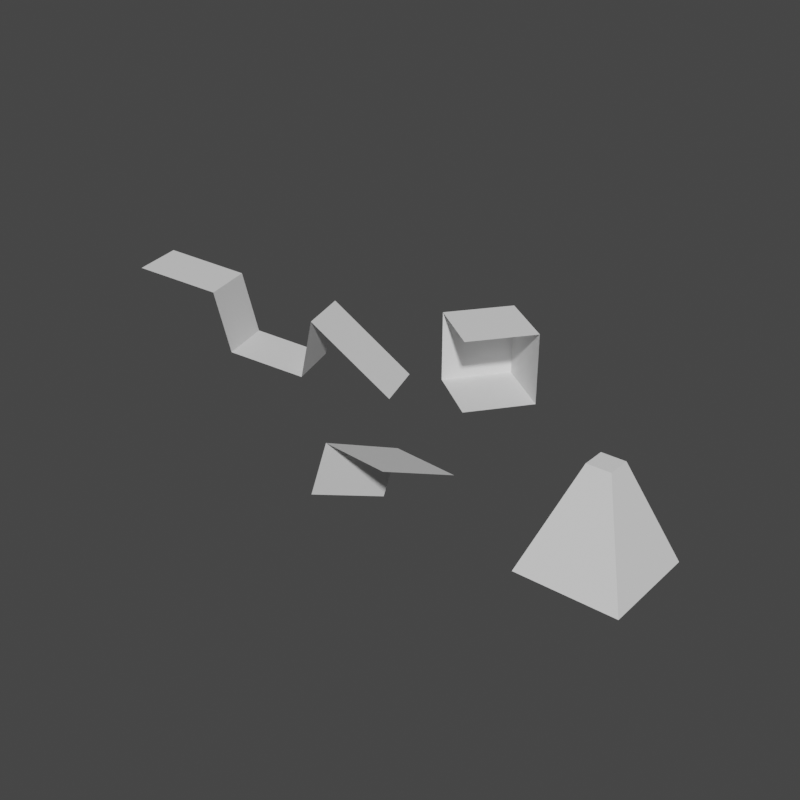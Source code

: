 # Source: even_solidify.blend  (saved by Blender 4.3.22; exported with 4.5.12 LTS)
import bpy
from mathutils import Matrix  # noqa: F401  (used for matrix-valued properties, if any)

bpy.ops.wm.read_factory_settings(use_empty=True)
scene = bpy.context.scene
scene.name = 'Scene'

# ---- collections
col_collection = bpy.data.collections.new('Collection'); scene.collection.children.link(col_collection)

# ---- node groups
ng_solidify = bpy.data.node_groups.new('Solidify', 'GeometryNodeTree')
_s = ng_solidify.interface.new_socket(name='Mesh', in_out='OUTPUT', socket_type='NodeSocketGeometry')
_s = ng_solidify.interface.new_socket(name='Top', in_out='OUTPUT', socket_type='NodeSocketBool')
_s = ng_solidify.interface.new_socket(name='Side', in_out='OUTPUT', socket_type='NodeSocketBool')
_s = ng_solidify.interface.new_socket(name='Bottom', in_out='OUTPUT', socket_type='NodeSocketBool')
_s = ng_solidify.interface.new_socket(name='Mesh', in_out='INPUT', socket_type='NodeSocketGeometry')
_s = ng_solidify.interface.new_socket(name='Even Thickness', in_out='INPUT', socket_type='NodeSocketBool')
_s.default_value = True
_s = ng_solidify.interface.new_socket(name='Thickness', in_out='INPUT', socket_type='NodeSocketFloat')
_s.default_value = 0.5
_s.min_value = 0.0
_s.max_value = 1e+04
_s = ng_solidify.interface.new_socket(name='Offset', in_out='INPUT', socket_type='NodeSocketFloat')
_s.subtype = 'FACTOR'
_s.min_value = 0.0
_s.max_value = 1.0
_s = ng_solidify.interface.new_socket(name='All/TopSide/TopBottom', in_out='INPUT', socket_type='NodeSocketInt')
_s.min_value = 0
_s.max_value = 2
_s = ng_solidify.interface.new_socket(name='Individual', in_out='INPUT', socket_type='NodeSocketBool')
_s = ng_solidify.interface.new_socket(name='Selection', in_out='INPUT', socket_type='NodeSocketBool')
_s.default_value = True
_s.hide_value = True
ng_solidify.is_modifier = True
_N = ng_solidify.nodes; _L = ng_solidify.links
n0 = _N.new('ShaderNodeVectorMath'); n0.name = 'Vector Math.001'; n0.location = (1292, -140)
n0.operation = 'SCALE'
n1 = _N.new('GeometryNodeSwitch'); n1.name = 'Switch'; n1.location = (1732, -60)
n1.input_type = 'VECTOR'
n2 = _N.new('GeometryNodeInputPosition'); n2.name = 'Position'; n2.location = (1600, 20)
n3 = _N.new('ShaderNodeVectorMath'); n3.name = 'Vector Math'; n3.location = (1952, 20)
n4 = _N.new('ShaderNodeMath'); n4.name = 'Math.002'; n4.location = (1160, -280)
n4.operation = 'MULTIPLY'
n4.inputs[1].default_value = -1.0
n5 = _N.new('ShaderNodeMath'); n5.name = 'Math.001'; n5.location = (1160, -440)
n5.operation = 'SUBTRACT'
n5.inputs[0].default_value = 1.0
n6 = _N.new('ShaderNodeVectorMath'); n6.name = 'Vector Math.002'; n6.location = (1512, -140)
n6.operation = 'SCALE'
n7 = _N.new('GeometryNodeSetPosition'); n7.name = 'Set Position'; n7.location = (2152, 120)
n8 = _N.new('ShaderNodeVectorMath'); n8.name = 'Vector Math.004'; n8.location = (1512, -320)
n8.operation = 'SCALE'
n9 = _N.new('GeometryNodeCaptureAttribute'); n9.name = 'Capture Attribute.002'; n9.location = (592, 80)
n9.capture_items.clear()
n10 = _N.new('GeometryNodeCaptureAttribute'); n10.name = 'Capture Attribute.003'; n10.location = (872, 0)
n10.capture_items.clear()
n11 = _N.new('ShaderNodeMath'); n11.name = 'Math'; n11.location = (872, -200)
n11.operation = 'MULTIPLY'
n12 = _N.new('GeometryNodeSwitch'); n12.name = 'Switch.003'; n12.location = (1072, -220)
n12.input_type = 'FLOAT'
n13 = _N.new('GeometryNodeInputMeshEdgeNeighbors'); n13.name = 'Edge Neighbors'; n13.location = (-320, 120)
n14 = _N.new('FunctionNodeCompare'); n14.name = 'Compare'; n14.location = (-100, 140)
n14.operation = 'EQUAL'
n14.data_type = 'INT'
n14.inputs[3].default_value = 1
n14.inputs[6].default_value = (0.0, 0.0, 0.0, 0.0)
n14.inputs[7].default_value = (0.0, 0.0, 0.0, 0.0)
n15 = _N.new('GeometryNodeCaptureAttribute'); n15.name = 'Capture Attribute'; n15.location = (220, 80)
n15.capture_items.clear()
n15.domain = 'EDGE'
n16 = _N.new('GeometryNodeExtrudeMesh'); n16.name = 'Extrude Mesh'; n16.location = (1292, 120)
n16.inputs[3].default_value = 0.0
n17 = _N.new('GeometryNodeSwitch'); n17.name = 'Switch.001'; n17.location = (3012, 0)
n18 = _N.new('GeometryNodeSetPosition'); n18.name = 'Set Position.002'; n18.location = (2212, -400)
n19 = _N.new('GeometryNodeJoinGeometry'); n19.name = 'Join Geometry.001'; n19.location = (2672, -320)
n20 = _N.new('GeometryNodeSetPosition'); n20.name = 'Set Position.001'; n20.location = (2212, -220)
n21 = _N.new('GeometryNodeFlipFaces'); n21.name = 'Flip Faces'; n21.location = (2412, -220)
n22 = _N.new('GeometryNodeJoinGeometry'); n22.name = 'Join Geometry'; n22.location = (2512, 120)
n23 = _N.new('GeometryNodeCaptureAttribute'); n23.name = 'Capture Attribute.001'; n23.location = (1972, -140)
n23.capture_items.clear()
n23.domain = 'FACE'
n23.inputs[1].default_value = True
n24 = _N.new('GeometryNodeCaptureAttribute'); n24.name = 'Capture Attribute.004'; n24.location = (1972, -360)
n24.capture_items.clear()
n24.domain = 'FACE'
n24.inputs[1].default_value = True
n25 = _N.new('FunctionNodeBooleanMath'); n25.name = 'Boolean Math'; n25.location = (3332, 80)
n25.operation = 'OR'
n26 = _N.new('ShaderNodeMath'); n26.name = 'Math.005'; n26.location = (2880, -180)
n26.operation = 'SUBTRACT'
n26.inputs[1].default_value = 1.0
n27 = _N.new('GeometryNodeSwitch'); n27.name = 'Switch.002'; n27.location = (3252, -200)
n28 = _N.new('NodeGroupOutput'); n28.name = 'Group Output'; n28.location = (3692, 40)
n29 = _N.new('GeometryNodeMergeByDistance'); n29.name = 'Merge by Distance'; n29.location = (2752, 120)
n29.inputs[2].default_value = 1e-05
n30 = _N.new('NodeGroupInput'); n30.name = 'Group Input'; n30.location = (-1451, 110)
n31 = _N.new('ShaderNodeMath'); n31.name = 'Math.003'; n31.location = (-1048, -215)
n31.operation = 'ARCSINE'
n32 = _N.new('ShaderNodeMath'); n32.name = 'Math.004'; n32.location = (-888, -215)
n32.operation = 'COSINE'
n33 = _N.new('ShaderNodeMath'); n33.name = 'Math.046'; n33.location = (-728, -215)
n33.operation = 'ARCCOSINE'
n34 = _N.new('ShaderNodeMath'); n34.name = 'Math.047'; n34.location = (-568, -215)
n34.operation = 'MULTIPLY'
n34.inputs[1].default_value = 2.0
n35 = _N.new('ShaderNodeMath'); n35.name = 'Math.048'; n35.location = (-408, -215)
n35.operation = 'COSINE'
n36 = _N.new('ShaderNodeMath'); n36.name = 'Math.049'; n36.location = (-248, -215)
n36.operation = 'SUBTRACT'
n36.inputs[0].default_value = 1.0
n37 = _N.new('ShaderNodeMath'); n37.name = 'Math.050'; n37.location = (-88, -215)
n37.operation = 'DIVIDE'
n37.inputs[1].default_value = 2.0
n38 = _N.new('ShaderNodeVectorMath'); n38.name = 'Vector Math.003'; n38.location = (-1208, -215)
n38.operation = 'DOT_PRODUCT'
n39 = _N.new('GeometryNodeFieldOnDomain'); n39.name = 'Interpolate Domain.001'; n39.location = (-1388, -215)
n39.data_type = 'FLOAT_VECTOR'
n40 = _N.new('ShaderNodeMath'); n40.name = 'Math.051'; n40.location = (72, -215)
n40.operation = 'INVERSE_SQRT'
n41 = _N.new('GeometryNodeInputNormal'); n41.name = 'Normal.002'; n41.location = (-1593, -201)
n41.legacy_corner_normals = True
n42 = _N.new('GeometryNodeFieldOnDomain'); n42.name = 'Interpolate Domain'; n42.location = (372, -115)
n42.domain = 'CORNER'
_L.new(n33.outputs[0], n34.inputs[0])
_L.new(n34.outputs[0], n35.inputs[0])
_L.new(n35.outputs[0], n36.inputs[1])
_L.new(n36.outputs[0], n37.inputs[0])
_L.new(n37.outputs[0], n40.inputs[0])
_L.new(n39.outputs[0], n38.inputs[0])
_L.new(n38.outputs[1], n31.inputs[0])
_L.new(n31.outputs[0], n32.inputs[0])
_L.new(n32.outputs[0], n33.inputs[0])
_L.new(n42.outputs[0], n9.inputs[1])
_L.new(n9.outputs[0], n10.inputs[0])
_L.new(n41.outputs[0], n10.inputs[1])
_L.new(n10.outputs[0], n16.inputs[0])
_L.new(n16.outputs[0], n7.inputs[0])
_L.new(n2.outputs[0], n3.inputs[0])
_L.new(n1.outputs[0], n3.inputs[1])
_L.new(n10.outputs[1], n0.inputs[0])
_L.new(n15.outputs[0], n9.inputs[0])
_L.new(n41.outputs[0], n39.inputs[0])
_L.new(n41.outputs[0], n38.inputs[1])
_L.new(n12.outputs[0], n0.inputs[3])
_L.new(n9.outputs[1], n11.inputs[0])
_L.new(n30.outputs[2], n11.inputs[1])
_L.new(n3.outputs[0], n7.inputs[2])
_L.new(n16.outputs[1], n1.inputs[0])
_L.new(n8.outputs[0], n1.inputs[2])
_L.new(n0.outputs[0], n6.inputs[0])
_L.new(n6.outputs[0], n1.inputs[1])
_L.new(n0.outputs[0], n8.inputs[0])
_L.new(n30.outputs[3], n5.inputs[1])
_L.new(n5.outputs[0], n8.inputs[3])
_L.new(n4.outputs[0], n6.inputs[3])
_L.new(n30.outputs[3], n4.inputs[0])
_L.new(n23.outputs[0], n20.inputs[0])
_L.new(n6.outputs[0], n20.inputs[3])
_L.new(n21.outputs[0], n22.inputs[0])
_L.new(n7.outputs[0], n22.inputs[0])
_L.new(n20.outputs[0], n21.inputs[0])
_L.new(n13.outputs[0], n14.inputs[2])
_L.new(n30.outputs[0], n15.inputs[0])
_L.new(n14.outputs[0], n15.inputs[1])
_L.new(n22.outputs[0], n29.inputs[0])
_L.new(n15.outputs[1], n29.inputs[1])
_L.new(n30.outputs[4], n17.inputs[0])
_L.new(n7.outputs[0], n17.inputs[2])
_L.new(n29.outputs[0], n17.inputs[1])
_L.new(n24.outputs[0], n18.inputs[0])
_L.new(n8.outputs[0], n18.inputs[3])
_L.new(n17.outputs[0], n27.inputs[1])
_L.new(n27.outputs[0], n28.inputs[0])
_L.new(n30.outputs[4], n26.inputs[0])
_L.new(n26.outputs[0], n27.inputs[0])
_L.new(n21.outputs[0], n19.inputs[0])
_L.new(n18.outputs[0], n19.inputs[0])
_L.new(n19.outputs[0], n27.inputs[2])
_L.new(n11.outputs[0], n12.inputs[2])
_L.new(n30.outputs[2], n12.inputs[1])
_L.new(n30.outputs[1], n12.inputs[0])
_L.new(n25.outputs[0], n28.inputs[1])
_L.new(n16.outputs[2], n28.inputs[2])
_L.new(n10.outputs[0], n23.inputs[0])
_L.new(n23.outputs[1], n28.inputs[3])
_L.new(n10.outputs[0], n24.inputs[0])
_L.new(n16.outputs[1], n25.inputs[0])
_L.new(n24.outputs[1], n25.inputs[1])
_L.new(n30.outputs[6], n16.inputs[1])
_L.new(n30.outputs[5], n16.inputs[4])
_L.new(n40.outputs[0], n42.inputs[0])
n28.is_active_output = True
ng_geometry_nodes_001 = bpy.data.node_groups.new('Geometry Nodes.001', 'GeometryNodeTree')
_s = ng_geometry_nodes_001.interface.new_socket(name='Geometry', in_out='OUTPUT', socket_type='NodeSocketGeometry')
_s = ng_geometry_nodes_001.interface.new_socket(name='Geometry', in_out='INPUT', socket_type='NodeSocketGeometry')
ng_geometry_nodes_001.is_modifier = True
_N = ng_geometry_nodes_001.nodes; _L = ng_geometry_nodes_001.links
n0 = _N.new('NodeGroupOutput'); n0.name = 'Group Output'; n0.location = (349, 89)
n1 = _N.new('NodeGroupInput'); n1.name = 'Group Input'; n1.location = (-372, 33)
n2 = _N.new('GeometryNodeGroup'); n2.name = 'Group'; n2.location = (23, 130)
n2.width = 190
n2.node_tree = ng_solidify
n2.inputs[1].default_value = True
n2.inputs[2].default_value = 0.5
n2.inputs[3].default_value = 0.0
n2.inputs[4].default_value = 0
n2.inputs[5].default_value = False
n2.inputs[6].default_value = True
_L.new(n2.outputs[0], n0.inputs[0])
_L.new(n1.outputs[0], n2.inputs[0])
n0.is_active_output = True
ng_even_curve_to_mesh = bpy.data.node_groups.new('Even Curve to Mesh', 'GeometryNodeTree')
_s = ng_even_curve_to_mesh.interface.new_socket(name='Mesh', in_out='OUTPUT', socket_type='NodeSocketGeometry')
_s = ng_even_curve_to_mesh.interface.new_socket(name='Curve', in_out='INPUT', socket_type='NodeSocketGeometry')
_s = ng_even_curve_to_mesh.interface.new_socket(name='Profile Curve', in_out='INPUT', socket_type='NodeSocketGeometry')
_s = ng_even_curve_to_mesh.interface.new_socket(name='Fill Caps', in_out='INPUT', socket_type='NodeSocketBool')
ng_even_curve_to_mesh.is_modifier = True
_N = ng_even_curve_to_mesh.nodes; _L = ng_even_curve_to_mesh.links
n0 = _N.new('GeometryNodeSplineLength'); n0.name = 'Spline Length.004'; n0.location = (-2400, -660)
n1 = _N.new('ShaderNodeMath'); n1.name = 'Math.013'; n1.location = (-1740, -600)
n1.operation = 'WRAP'
n2 = _N.new('ShaderNodeMath'); n2.name = 'Math.014'; n2.location = (-1940, -400)
n2.operation = 'SUBTRACT'
n2.inputs[1].default_value = 1.0
n3 = _N.new('GeometryNodeAccumulateField'); n3.name = 'Accumulate Field.003'; n3.location = (-2160, -560)
n3.data_type = 'INT'
n3.domain = 'CURVE'
n4 = _N.new('GeometryNodeFieldAtIndex'); n4.name = 'Field at Index.006'; n4.location = (-1540, -580)
n4.data_type = 'FLOAT_VECTOR'
n5 = _N.new('GeometryNodeInputPosition'); n5.name = 'Position.005'; n5.location = (-2160, -360)
n6 = _N.new('GeometryNodeInputIndex'); n6.name = 'Index.003'; n6.location = (-2160, -260)
n7 = _N.new('ShaderNodeMath'); n7.name = 'Math.015'; n7.location = (-1940, -600)
n7.inputs[1].default_value = 1.0
n8 = _N.new('GeometryNodeFieldAtIndex'); n8.name = 'Field at Index.007'; n8.location = (-1540, -400)
n8.data_type = 'FLOAT_VECTOR'
n9 = _N.new('ShaderNodeVectorMath'); n9.name = 'Vector Math.017'; n9.location = (-920, -380)
n9.operation = 'DOT_PRODUCT'
n10 = _N.new('ShaderNodeMath'); n10.name = 'Math.016'; n10.location = (-1740, -400)
n10.operation = 'WRAP'
n11 = _N.new('GeometryNodeFieldAtIndex'); n11.name = 'Field at Index.008'; n11.location = (-1540, -220)
n11.data_type = 'FLOAT_VECTOR'
n12 = _N.new('ShaderNodeVectorMath'); n12.name = 'Vector Math.018'; n12.location = (-1320, -520)
n12.operation = 'SUBTRACT'
n13 = _N.new('ShaderNodeVectorMath'); n13.name = 'Vector Math.019'; n13.location = (-1320, -360)
n13.operation = 'SUBTRACT'
n14 = _N.new('ShaderNodeVectorMath'); n14.name = 'Vector Math.020'; n14.location = (-1320, -180)
n14.operation = 'SUBTRACT'
n15 = _N.new('ShaderNodeVectorMath'); n15.name = 'Vector Math.021'; n15.location = (-1120, -360)
n15.operation = 'NORMALIZE'
n16 = _N.new('ShaderNodeVectorMath'); n16.name = 'Vector Math.022'; n16.location = (-1140, -160)
n16.operation = 'NORMALIZE'
n17 = _N.new('ShaderNodeVectorMath'); n17.name = 'Vector Math.023'; n17.location = (-1120, -500)
n17.operation = 'NORMALIZE'
n18 = _N.new('ShaderNodeVectorMath'); n18.name = 'Vector Math.001'; n18.location = (-920, -60)
n19 = _N.new('GeometryNodeSetPosition'); n19.name = 'Set Position.001'; n19.location = (1360, 300)
n20 = _N.new('NodeGroupOutput'); n20.name = 'Group Output'; n20.location = (1660, 300)
n21 = _N.new('ShaderNodeVectorMath'); n21.name = 'Vector Math.004'; n21.location = (500, -140)
n21.operation = 'SUBTRACT'
n22 = _N.new('ShaderNodeMath'); n22.name = 'Math.005'; n22.location = (720, -220)
n22.operation = 'SUBTRACT'
n22.inputs[1].default_value = 1.0
n23 = _N.new('ShaderNodeVectorMath'); n23.name = 'Vector Math.015'; n23.location = (500, 40)
n23.operation = 'NORMALIZE'
n24 = _N.new('ShaderNodeVectorMath'); n24.name = 'Vector Math.013'; n24.location = (720, -60)
n24.operation = 'DOT_PRODUCT'
n25 = _N.new('ShaderNodeMath'); n25.name = 'Math.010'; n25.location = (940, -60)
n25.operation = 'MULTIPLY'
n26 = _N.new('ShaderNodeVectorMath'); n26.name = 'Vector Math.016'; n26.location = (1140, 100)
n26.operation = 'SCALE'
n27 = _N.new('GeometryNodeCurveToMesh'); n27.name = 'Curve to Mesh.002'; n27.location = (520, 280)
n28 = _N.new('GeometryNodeCaptureAttribute'); n28.name = 'Capture Attribute.006'; n28.location = (220, 80)
n28.capture_items.clear()
n29 = _N.new('GeometryNodeCaptureAttribute'); n29.name = 'Capture Attribute.004'; n29.location = (-220, 80)
n29.capture_items.clear()
n30 = _N.new('GeometryNodeCaptureAttribute'); n30.name = 'Capture Attribute.005'; n30.location = (0, 80)
n30.capture_items.clear()
n31 = _N.new('GeometryNodeInputPosition'); n31.name = 'Position.004'; n31.location = (-40, -200)
n32 = _N.new('GeometryNodeSwitch'); n32.name = 'Switch.004'; n32.location = (179, -346)
n32.input_type = 'FLOAT'
n32.inputs[2].default_value = 1.0
n33 = _N.new('GeometryNodeCurveEndpointSelection'); n33.name = 'Endpoint Selection.002'; n33.location = (-157, -697)
n34 = _N.new('FunctionNodeBooleanMath'); n34.name = 'Boolean Math.001'; n34.location = (23, -617)
n34.operation = 'NIMPLY'
n35 = _N.new('NodeGroupInput'); n35.name = 'Group Input'; n35.location = (-680, 260)
n36 = _N.new('GeometryNodeInputSplineCyclic'); n36.name = 'Is Spline Cyclic.002'; n36.location = (-170, -594)
n37 = _N.new('ShaderNodeMath'); n37.name = 'Math.018'; n37.location = (-360, -340)
n37.operation = 'SUBTRACT'
n37.inputs[0].default_value = 1.0
n38 = _N.new('ShaderNodeMath'); n38.name = 'Math.020'; n38.location = (-540, -360)
n38.operation = 'COSINE'
n39 = _N.new('ShaderNodeMath'); n39.name = 'Math.017'; n39.location = (-720, -360)
n39.operation = 'ARCCOSINE'
n40 = _N.new('ShaderNodeMath'); n40.name = 'Math.021'; n40.location = (-1, -346)
n40.operation = 'INVERSE_SQRT'
n41 = _N.new('ShaderNodeMath'); n41.name = 'Math.019'; n41.location = (-181, -346)
n41.operation = 'DIVIDE'
n41.inputs[1].default_value = 2.0
n42 = _N.new('GeometryNodeInputNamedAttribute'); n42.name = 'Named Attribute'; n42.location = (495, 280)
n42.inputs[0].default_value = 'radius'
n43 = _N.new('GeometryNodeSwitch'); n43.name = 'Switch'; n43.location = (495, 280)
n43.input_type = 'FLOAT'
n43.inputs[1].default_value = 1.0
_L.new(n6.outputs[0], n11.inputs[1])
_L.new(n5.outputs[0], n11.inputs[0])
_L.new(n5.outputs[0], n8.inputs[0])
_L.new(n10.outputs[0], n8.inputs[1])
_L.new(n6.outputs[0], n2.inputs[0])
_L.new(n11.outputs[0], n13.inputs[1])
_L.new(n13.outputs[0], n15.inputs[0])
_L.new(n1.outputs[0], n4.inputs[1])
_L.new(n5.outputs[0], n4.inputs[0])
_L.new(n6.outputs[0], n7.inputs[0])
_L.new(n12.outputs[0], n17.inputs[0])
_L.new(n4.outputs[0], n12.inputs[0])
_L.new(n11.outputs[0], n12.inputs[1])
_L.new(n15.outputs[0], n9.inputs[0])
_L.new(n17.outputs[0], n9.inputs[1])
_L.new(n9.outputs[1], n39.inputs[0])
_L.new(n2.outputs[0], n10.inputs[0])
_L.new(n7.outputs[0], n1.inputs[0])
_L.new(n0.outputs[1], n3.inputs[0])
_L.new(n3.outputs[0], n10.inputs[1])
_L.new(n3.outputs[1], n10.inputs[2])
_L.new(n3.outputs[0], n1.inputs[1])
_L.new(n3.outputs[1], n1.inputs[2])
_L.new(n28.outputs[0], n27.inputs[0])
_L.new(n8.outputs[0], n13.inputs[0])
_L.new(n11.outputs[0], n14.inputs[1])
_L.new(n14.outputs[0], n16.inputs[0])
_L.new(n16.outputs[0], n18.inputs[0])
_L.new(n17.outputs[0], n18.inputs[1])
_L.new(n8.outputs[0], n14.inputs[0])
_L.new(n28.outputs[1], n21.inputs[1])
_L.new(n31.outputs[0], n21.inputs[0])
_L.new(n30.outputs[0], n28.inputs[0])
_L.new(n21.outputs[0], n24.inputs[0])
_L.new(n23.outputs[0], n24.inputs[1])
_L.new(n27.outputs[0], n19.inputs[0])
_L.new(n39.outputs[0], n38.inputs[0])
_L.new(n38.outputs[0], n37.inputs[1])
_L.new(n37.outputs[0], n41.inputs[0])
_L.new(n41.outputs[0], n40.inputs[0])
_L.new(n29.outputs[0], n30.inputs[0])
_L.new(n32.outputs[0], n30.inputs[1])
_L.new(n25.outputs[0], n26.inputs[3])
_L.new(n40.outputs[0], n32.inputs[1])
_L.new(n33.outputs[0], n34.inputs[0])
_L.new(n36.outputs[0], n34.inputs[1])
_L.new(n34.outputs[0], n32.inputs[0])
_L.new(n23.outputs[0], n26.inputs[0])
_L.new(n26.outputs[0], n19.inputs[3])
_L.new(n24.outputs[1], n25.inputs[0])
_L.new(n30.outputs[1], n22.inputs[0])
_L.new(n22.outputs[0], n25.inputs[1])
_L.new(n19.outputs[0], n20.inputs[0])
_L.new(n35.outputs[0], n29.inputs[0])
_L.new(n35.outputs[1], n27.inputs[1])
_L.new(n31.outputs[0], n28.inputs[1])
_L.new(n18.outputs[0], n29.inputs[1])
_L.new(n29.outputs[1], n23.inputs[0])
_L.new(n35.outputs[2], n27.inputs[3])
_L.new(n42.outputs[1], n43.inputs[0])
_L.new(n42.outputs[0], n43.inputs[2])
_L.new(n43.outputs[0], n27.inputs[2])
n20.is_active_output = True

# ---- world
world_world = bpy.data.worlds.new('World'); scene.world = world_world
world_world.use_nodes = True; world_world.node_tree.nodes.clear()
_N = world_world.node_tree.nodes; _L = world_world.node_tree.links
n0 = _N.new('ShaderNodeOutputWorld'); n0.name = 'World Output'; n0.location = (300, 300)
n1 = _N.new('ShaderNodeBackground'); n1.name = 'Background'; n1.location = (10, 300)
n1.inputs[0].default_value = (0.05088, 0.05088, 0.05088, 1.0)
_L.new(n1.outputs[0], n0.inputs[0])
n0.is_active_output = True
world_world.color = (0.05088, 0.05088, 0.05088)
world_world.use_sun_shadow = False
world_world.sun_shadow_jitter_overblur = 0.0

# ---- meshes
me_plane = bpy.data.meshes.new('Plane')
me_plane.from_pydata([(-1.109, -0.7041, 0.3613), (0.4503, -0.8849, 0.413), (-0.8718, 1.106, -0.4561), (0.6873, 0.925, -0.4044), (-1.127, -1.126, -0.5778), (-0.8896, 0.684, -1.395)], [], [(0, 1, 3, 2), (0, 2, 5, 4)])
_uv = me_plane.uv_layers.new(name='UVMap')
_uv.uv.foreach_set('vector', [0.0, 0.0, 1.0, 0.0, 1.0, 1.0, 0.0, 1.0, 0.0, 0.0, 0.0, 1.0, 0.0, 1.0, 0.0, 0.0])
me_plane.update()
me_cube = bpy.data.meshes.new('Cube')
me_cube.from_pydata([(-0.4436, -0.7673, -1.097), (-0.4436, -0.7673, 0.1984), (-0.4436, 0.5286, -1.097), (-0.4436, 0.5286, 0.1984), (0.8523, -0.7673, -1.097), (0.8523, -0.7673, 0.1984), (0.8523, 0.5286, -1.097), (0.8523, 0.5286, 0.1984)], [], [(0, 1, 3, 2), (2, 3, 7, 6), (2, 6, 4, 0), (7, 3, 1, 5)])
_uv = me_cube.uv_layers.new(name='UVMap')
_uv.uv.foreach_set('vector', [0.375, 0.0, 0.625, 0.0, 0.625, 0.25, 0.375, 0.25, 0.375, 0.25, 0.625, 0.25, 0.625, 0.5, 0.375, 0.5, 0.125, 0.5, 0.375, 0.5, 0.375, 0.75, 0.125, 0.75, 0.625, 0.5, 0.875, 0.5, 0.875, 0.75, 0.625, 0.75])
me_cube.update()
me_cube_001 = bpy.data.meshes.new('Cube.001')
me_cube_001.from_pydata([(-1.0, -1.0, -1.0), (-0.2319, -0.2319, 1.0), (-1.0, 1.0, -1.0), (-0.2319, 0.2319, 1.0), (1.0, -1.0, -1.0), (0.2319, -0.2319, 1.0), (1.0, 1.0, -1.0), (0.2319, 0.2319, 1.0)], [], [(0, 1, 3, 2), (2, 3, 7, 6), (6, 7, 5, 4), (4, 5, 1, 0), (2, 6, 4, 0), (7, 3, 1, 5)])
_uv = me_cube_001.uv_layers.new(name='UVMap')
_uv.uv.foreach_set('vector', [0.375, 0.0, 0.625, 0.0, 0.625, 0.25, 0.375, 0.25, 0.375, 0.25, 0.625, 0.25, 0.625, 0.5, 0.375, 0.5, 0.375, 0.5, 0.625, 0.5, 0.625, 0.75, 0.375, 0.75, 0.375, 0.75, 0.625, 0.75, 0.625, 1.0, 0.375, 1.0, 0.125, 0.5, 0.375, 0.5, 0.375, 0.75, 0.125, 0.75, 0.625, 0.5, 0.875, 0.5, 0.875, 0.75, 0.625, 0.75])
me_cube_001.update()
me_vert = bpy.data.meshes.new('Vert')
me_vert.from_pydata([(-3.383, -2.82, 4.107), (-1.969, -2.268, 3.785), (-1.643, -2.203, 2.598), (-0.2757, -1.67, 2.287), (-0.09938, -1.534, 3.447), (1.385, -1.011, 2.093), (-3.862, -1.633, 4.04), (-2.448, -1.081, 3.718), (-2.121, -1.016, 2.531), (-0.7541, -0.483, 2.22), (-0.5778, -0.3467, 3.381), (0.9065, 0.1755, 2.026)], [], [(4, 5, 11, 10), (2, 3, 9, 8), (0, 1, 7, 6), (3, 4, 10, 9), (1, 2, 8, 7)])
me_vert.update()

# ---- objects
ob_plane = bpy.data.objects.new('Plane', me_plane)
ob_cube = bpy.data.objects.new('Cube', me_cube)
ob_cube_001 = bpy.data.objects.new('Cube.001', me_cube_001)
ob_vert = bpy.data.objects.new('Vert', me_vert)

# ---- transforms, parenting, visibility, modifiers, constraints
ob_plane.location = (0.0, 0.0, 0.0)
_m = ob_plane.modifiers.new('GeometryNodes', 'NODES')
_m.node_group = ng_geometry_nodes_001
ob_cube.location = (1.596, 0.7057, 2.976)
ob_cube.rotation_euler = (0.0, -0.0, -0.6355)
_m = ob_cube.modifiers.new('GeometryNodes', 'NODES')
_m.node_group = ng_geometry_nodes_001
ob_cube_001.location = (4.385, -0.04556, 0.7022)
_m = ob_cube_001.modifiers.new('GeometryNodes', 'NODES')
_m.node_group = ng_even_curve_to_mesh
ob_vert.location = (-1.946, 1.5, -1.095)
_m = ob_vert.modifiers.new('GeometryNodes', 'NODES')
_m.node_group = ng_geometry_nodes_001

# ---- collection membership
col_collection.objects.link(ob_plane)
col_collection.objects.link(ob_cube)
col_collection.objects.link(ob_cube_001)
col_collection.objects.link(ob_vert)

# ---- scene / render settings (as saved in the file)
scene.frame_start = 1; scene.frame_end = 250; scene.frame_set(1)
scene.render.engine = 'BLENDER_EEVEE_NEXT'
scene.render.image_settings.file_format = 'FFMPEG'
scene.render.image_settings.color_mode = 'RGB'
scene.render.resolution_x = 1080
scene.render.fps = 30
scene.cycles.sampling_pattern = 'TABULATED_SOBOL'
scene.cycles.use_light_tree = False
scene.eevee.use_taa_reprojection = False
scene.eevee.gtao_quality = 1.0
scene.eevee.fast_gi_quality = 1.0
scene.view_settings.view_transform = 'Filmic'
bpy.context.view_layer.update()

# ---- added for rendering (the .blend has no active camera and no usable light): camera, sun
cam_auto = bpy.data.cameras.new('AutoCamera')
cam_auto.lens = 50.0
cam_auto.sensor_width = 36.0
cam_auto.clip_end = 1000.0
ob_auto_camera = bpy.data.objects.new('AutoCamera', cam_auto)
scene.collection.objects.link(ob_auto_camera)
ob_auto_camera.location = (11.5938, -13.78, 10.5757)
ob_auto_camera.rotation_euler = (1.09748, -7.21219e-08, 0.694738)
scene.camera = ob_auto_camera
light_auto_sun = bpy.data.lights.new('AutoSun', 'SUN')
light_auto_sun.energy = 3.0
light_auto_sun.angle = 0.0523599
ob_auto_sun = bpy.data.objects.new('AutoSun', light_auto_sun)
scene.collection.objects.link(ob_auto_sun)
ob_auto_sun.rotation_euler = (0.872665, 0.174533, 0.523599)
bpy.context.view_layer.update()
